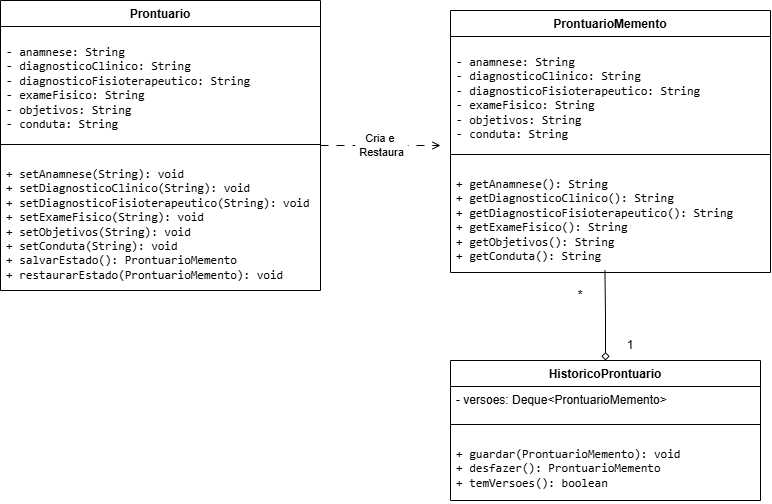

The diagram above was exported from draw.io. Its source (the exported page's mxGraphModel, read from the mxfile embedded in the PNG):
<mxGraphModel dx="1241" dy="677" grid="1" gridSize="10" guides="1" tooltips="1" connect="1" arrows="1" fold="1" page="1" pageScale="1" pageWidth="827" pageHeight="1169" math="0" shadow="0">
  <root>
    <mxCell id="0" />
    <mxCell id="1" parent="0" />
    <mxCell id="0bdc6VT93X_QdZooCeTa-15" edge="1" parent="1" source="0bdc6VT93X_QdZooCeTa-1" style="edgeStyle=orthogonalEdgeStyle;rounded=0;orthogonalLoop=1;jettySize=auto;html=1;exitX=1;exitY=0.5;exitDx=0;exitDy=0;defaultLabelBackgroundColor=page;labelPadding=0 4;flowAnimation=1;endArrow=open;endFill=0;">
      <mxGeometry relative="1" as="geometry">
        <mxPoint x="450" y="335" as="targetPoint" />
      </mxGeometry>
    </mxCell>
    <mxCell id="0bdc6VT93X_QdZooCeTa-16" connectable="0" parent="0bdc6VT93X_QdZooCeTa-15" style="edgeLabel;html=1;align=center;verticalAlign=middle;resizable=0;points=[];inheritText=1;defaultLabelBackgroundColor=page;labelPadding=0 4;" value="Cria e&amp;nbsp;&lt;div&gt;Restaura&lt;/div&gt;" vertex="1">
      <mxGeometry relative="1" y="1" as="geometry">
        <mxPoint as="offset" />
      </mxGeometry>
    </mxCell>
    <mxCell id="0bdc6VT93X_QdZooCeTa-1" parent="1" style="swimlane;fontStyle=1;align=center;verticalAlign=top;childLayout=stackLayout;horizontal=1;startSize=26;horizontalStack=0;resizeParent=1;resizeParentMax=0;resizeLast=0;collapsible=1;marginBottom=0;whiteSpace=wrap;html=1;" value="Prontuario" vertex="1">
      <mxGeometry height="290" width="320" x="10" y="190" as="geometry" />
    </mxCell>
    <mxCell id="0bdc6VT93X_QdZooCeTa-2" parent="0bdc6VT93X_QdZooCeTa-1" style="text;strokeColor=none;fillColor=none;align=left;verticalAlign=top;spacingLeft=4;spacingRight=4;overflow=hidden;rotatable=0;points=[[0,0.5],[1,0.5]];portConstraint=eastwest;whiteSpace=wrap;html=1;" value="&lt;pre&gt;&lt;code&gt;- anamnese: String&lt;br/&gt;- diagnosticoClinico: String&lt;br/&gt;- diagnosticoFisioterapeutico: String&lt;br/&gt;- exameFisico: String&lt;br/&gt;- objetivos: String&lt;br/&gt;- conduta: String&lt;/code&gt;&lt;/pre&gt;" vertex="1">
      <mxGeometry height="114" width="320" y="26" as="geometry" />
    </mxCell>
    <mxCell id="0bdc6VT93X_QdZooCeTa-3" parent="0bdc6VT93X_QdZooCeTa-1" style="line;strokeWidth=1;fillColor=none;align=left;verticalAlign=middle;spacingTop=-1;spacingLeft=3;spacingRight=3;rotatable=0;labelPosition=right;points=[];portConstraint=eastwest;strokeColor=inherit;labelPerimeter=1;" value="" vertex="1">
      <mxGeometry height="8" width="320" y="140" as="geometry" />
    </mxCell>
    <mxCell id="0bdc6VT93X_QdZooCeTa-4" parent="0bdc6VT93X_QdZooCeTa-1" style="text;strokeColor=none;fillColor=none;align=left;verticalAlign=top;spacingLeft=4;spacingRight=4;overflow=hidden;rotatable=0;points=[[0,0.5],[1,0.5]];portConstraint=eastwest;whiteSpace=wrap;html=1;" value="&lt;pre&gt;&lt;code&gt;+ setAnamnese(String): void&lt;br/&gt;+ setDiagnosticoClinico(String): void&lt;br/&gt;+ setDiagnosticoFisioterapeutico(String): void&lt;br/&gt;+ setExameFisico(String): void&lt;br/&gt;+ setObjetivos(String): void&lt;br/&gt;+ setConduta(String): void&lt;br/&gt;+ salvarEstado(): ProntuarioMemento&lt;br/&gt;+ restaurarEstado(ProntuarioMemento): void&lt;/code&gt;&lt;/pre&gt;" vertex="1">
      <mxGeometry height="142" width="320" y="148" as="geometry" />
    </mxCell>
    <mxCell id="0bdc6VT93X_QdZooCeTa-5" parent="1" style="swimlane;fontStyle=1;align=center;verticalAlign=top;childLayout=stackLayout;horizontal=1;startSize=26;horizontalStack=0;resizeParent=1;resizeParentMax=0;resizeLast=0;collapsible=1;marginBottom=0;whiteSpace=wrap;html=1;" value="ProntuarioMemento" vertex="1">
      <mxGeometry height="262" width="320" x="460" y="200" as="geometry" />
    </mxCell>
    <mxCell id="0bdc6VT93X_QdZooCeTa-6" parent="0bdc6VT93X_QdZooCeTa-5" style="text;strokeColor=none;fillColor=none;align=left;verticalAlign=top;spacingLeft=4;spacingRight=4;overflow=hidden;rotatable=0;points=[[0,0.5],[1,0.5]];portConstraint=eastwest;whiteSpace=wrap;html=1;" value="&lt;pre&gt;&lt;code&gt;- anamnese: String&lt;br/&gt;- diagnosticoClinico: String&lt;br/&gt;- diagnosticoFisioterapeutico: String&lt;br/&gt;- exameFisico: String&lt;br/&gt;- objetivos: String&lt;br/&gt;- conduta: String&lt;/code&gt;&lt;/pre&gt;" vertex="1">
      <mxGeometry height="114" width="320" y="26" as="geometry" />
    </mxCell>
    <mxCell id="0bdc6VT93X_QdZooCeTa-7" parent="0bdc6VT93X_QdZooCeTa-5" style="line;strokeWidth=1;fillColor=none;align=left;verticalAlign=middle;spacingTop=-1;spacingLeft=3;spacingRight=3;rotatable=0;labelPosition=right;points=[];portConstraint=eastwest;strokeColor=inherit;labelPerimeter=1;" value="" vertex="1">
      <mxGeometry height="8" width="320" y="140" as="geometry" />
    </mxCell>
    <mxCell id="0bdc6VT93X_QdZooCeTa-8" parent="0bdc6VT93X_QdZooCeTa-5" style="text;strokeColor=none;fillColor=none;align=left;verticalAlign=top;spacingLeft=4;spacingRight=4;overflow=hidden;rotatable=0;points=[[0,0.5],[1,0.5]];portConstraint=eastwest;whiteSpace=wrap;html=1;" value="&lt;pre&gt;&lt;code&gt;+ getAnamnese(): String&lt;br/&gt;+ getDiagnosticoClinico(): String&lt;br/&gt;+ getDiagnosticoFisioterapeutico(): String&lt;br/&gt;+ getExameFisico(): String&lt;br/&gt;+ getObjetivos(): String&lt;br/&gt;+ getConduta(): String&lt;/code&gt;&lt;/pre&gt;" vertex="1">
      <mxGeometry height="114" width="320" y="148" as="geometry" />
    </mxCell>
    <mxCell id="0bdc6VT93X_QdZooCeTa-17" edge="1" parent="1" source="0bdc6VT93X_QdZooCeTa-9" style="edgeStyle=orthogonalEdgeStyle;rounded=0;orthogonalLoop=1;jettySize=auto;html=1;exitX=0.5;exitY=0;exitDx=0;exitDy=0;defaultLabelBackgroundColor=page;labelPadding=0 4;endArrow=none;endFill=0;startArrow=diamond;startFill=0;">
      <mxGeometry relative="1" x="0.0044" as="geometry">
        <mxPoint x="614.4216867469881" y="460" as="targetPoint" />
      </mxGeometry>
    </mxCell>
    <mxCell id="0bdc6VT93X_QdZooCeTa-9" parent="1" style="swimlane;fontStyle=1;align=center;verticalAlign=top;childLayout=stackLayout;horizontal=1;startSize=26;horizontalStack=0;resizeParent=1;resizeParentMax=0;resizeLast=0;collapsible=1;marginBottom=0;whiteSpace=wrap;html=1;" value="HistoricoProntuario&lt;div&gt;&lt;br/&gt;&lt;/div&gt;" vertex="1">
      <mxGeometry height="140" width="310" x="460" y="550" as="geometry" />
    </mxCell>
    <mxCell id="0bdc6VT93X_QdZooCeTa-10" parent="0bdc6VT93X_QdZooCeTa-9" style="text;strokeColor=none;fillColor=none;align=left;verticalAlign=top;spacingLeft=4;spacingRight=4;overflow=hidden;rotatable=0;points=[[0,0.5],[1,0.5]];portConstraint=eastwest;whiteSpace=wrap;html=1;" value="- versoes: Deque&amp;lt;ProntuarioMemento&amp;gt;" vertex="1">
      <mxGeometry height="34" width="310" y="26" as="geometry" />
    </mxCell>
    <mxCell id="0bdc6VT93X_QdZooCeTa-11" parent="0bdc6VT93X_QdZooCeTa-9" style="line;strokeWidth=1;fillColor=none;align=left;verticalAlign=middle;spacingTop=-1;spacingLeft=3;spacingRight=3;rotatable=0;labelPosition=right;points=[];portConstraint=eastwest;strokeColor=inherit;labelPerimeter=1;" value="" vertex="1">
      <mxGeometry height="8" width="310" y="60" as="geometry" />
    </mxCell>
    <mxCell id="0bdc6VT93X_QdZooCeTa-12" parent="0bdc6VT93X_QdZooCeTa-9" style="text;strokeColor=none;fillColor=none;align=left;verticalAlign=top;spacingLeft=4;spacingRight=4;overflow=hidden;rotatable=0;points=[[0,0.5],[1,0.5]];portConstraint=eastwest;whiteSpace=wrap;html=1;" value="&lt;pre&gt;&lt;code&gt;+ guardar(ProntuarioMemento): void&lt;br/&gt;+ desfazer(): ProntuarioMemento&lt;br/&gt;+ temVersoes(): boolean&lt;/code&gt;&lt;/pre&gt;" vertex="1">
      <mxGeometry height="72" width="310" y="68" as="geometry" />
    </mxCell>
    <mxCell id="0bdc6VT93X_QdZooCeTa-18" parent="1" style="text;html=1;whiteSpace=wrap;strokeColor=none;fillColor=none;align=center;verticalAlign=middle;rounded=0;" value="1" vertex="1">
      <mxGeometry height="30" width="60" x="610" y="520" as="geometry" />
    </mxCell>
    <mxCell id="0bdc6VT93X_QdZooCeTa-19" parent="1" style="text;html=1;whiteSpace=wrap;strokeColor=none;fillColor=none;align=center;verticalAlign=middle;rounded=0;" value="*" vertex="1">
      <mxGeometry height="30" width="60" x="560" y="470" as="geometry" />
    </mxCell>
  </root>
</mxGraphModel>